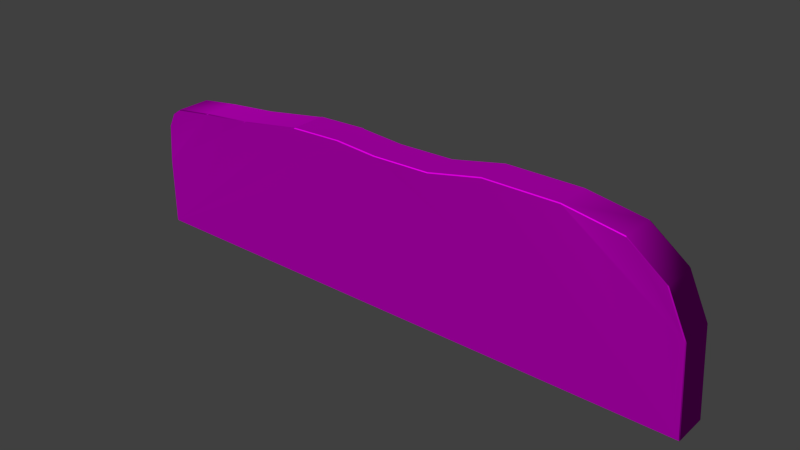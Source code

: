 # Source: decoration_buildings_wall_2.blend  (saved by Blender 2.70.0; exported with 4.5.12 LTS)
import bpy
from mathutils import Matrix  # noqa: F401  (used for matrix-valued properties, if any)

bpy.ops.wm.read_factory_settings(use_empty=True)
scene = bpy.context.scene
scene.name = 'Scene'

# ---- collections
col_collection_1 = bpy.data.collections.new('Collection 1'); scene.collection.children.link(col_collection_1)

# ---- images (referenced by path relative to the original .blend; pixels are not part of the script)
import os
ASSET_DIR = os.environ.get("B2B_ASSET_DIR", "")  # directory of the original .blend (textures are referenced by path, not embedded)
HERE = os.path.dirname(os.path.abspath(__file__))  # packed textures are extracted next to this script under _unpacked/

def load_image(name, relpath, width, height, colorspace="sRGB"):
    """Load a texture the original file referenced (path relative to the .blend, or extracted next to this script)."""
    p = next((c for c in (os.path.join(HERE, relpath), os.path.join(ASSET_DIR, relpath)) if relpath and os.path.exists(c)), "")
    if p:
        img = bpy.data.images.load(p, check_existing=True)
        img.name = name
    else:  # same state as the original file: an image datablock whose file is absent (Cycles renders it pink)
        img = bpy.data.images.new(name, width, height)
        img.source = "FILE"
        img.filepath = "//" + (relpath or name)
    img.colorspace_settings.name = colorspace
    return img
img_decoration_buildings_stone_1_normal_jpg = load_image('decoration_buildings_stone_1_normal.JPG', 'Texturen/decoration_buildings_stone_1_normal.JPG', 1024, 1024, 'sRGB')
img_decoration_buildings_stone_1_diffuse_jpg = load_image('decoration_buildings_stone_1_diffuse.JPG', 'Texturen/decoration_buildings_stone_1_diffuse.JPG', 1024, 1024, 'sRGB')

# ---- materials (node trees are filled in below, after node groups)
mat_decoration_buildings_wall_2_stone_1 = bpy.data.materials.new('decoration_buildings_wall_2_stone_1')
mat_decoration_buildings_wall_2_stone_1.alpha_threshold = 0.0
mat_decoration_buildings_wall_2_stone_1.roughness = 0.5
mat_decoration_buildings_wall_2_stone_1.line_color = (0.0, 0.0, 0.0, 1.0)

# ---- material node trees
mat_decoration_buildings_wall_2_stone_1.use_nodes = True; mat_decoration_buildings_wall_2_stone_1.node_tree.nodes.clear()
_N = mat_decoration_buildings_wall_2_stone_1.node_tree.nodes; _L = mat_decoration_buildings_wall_2_stone_1.node_tree.links
n0 = _N.new('ShaderNodeOutputMaterial'); n0.name = 'Material Output'; n0.location = (300, 300)
n1 = _N.new('ShaderNodeBsdfDiffuse'); n1.name = 'Diffuse BSDF'; n1.location = (10, 300)
n2 = _N.new('ShaderNodeTexImage'); n2.name = 'Image Texture.001'; n2.location = (-617, 52)
n2.width = 140
n2.image = img_decoration_buildings_stone_1_normal_jpg
n3 = _N.new('ShaderNodeTexCoord'); n3.name = 'Texture Coordinate'; n3.location = (-904, 283)
n4 = _N.new('ShaderNodeNormalMap'); n4.name = 'Normal Map'; n4.location = (-304, 30)
n5 = _N.new('ShaderNodeTexImage'); n5.name = 'Image Texture'; n5.location = (-605, 305)
n5.width = 140
n5.image = img_decoration_buildings_stone_1_diffuse_jpg
_L.new(n1.outputs[0], n0.inputs[0])
_L.new(n3.outputs[2], n5.inputs[0])
_L.new(n3.outputs[2], n2.inputs[0])
_L.new(n5.outputs[0], n1.inputs[0])
_L.new(n2.outputs[0], n4.inputs[1])
_L.new(n4.outputs[0], n1.inputs[2])
n0.is_active_output = True

# ---- world
world_world = bpy.data.worlds.new('World'); scene.world = world_world
world_world.color = (0.05088, 0.05088, 0.05088)
world_world.use_sun_shadow = False
world_world.sun_shadow_jitter_overblur = 0.0
world_world.cycles.sampling_method = 'MANUAL'
world_world.cycles.sample_map_resolution = 256

# ---- meshes
me_cube = bpy.data.meshes.new('Cube')
me_cube.from_pydata([(-4.631, 1.0, 3.62), (3.182, 0.02073, 3.964), (3.198, -5.625e-07, 3.942), (3.222, -5.552e-07, 3.937), (-4.631, 0.02073, 3.62), (-4.659, 3.971e-07, 3.596), (-4.631, 0.02073, 3.62), (-0.3624, 2.113e-07, 3.61), (-0.3949, 0.02073, 3.63), (-1.966, 0.02073, 3.591), (-2.009, 2.755e-07, 3.567), (-1.926, 2.755e-07, 3.571), (-3.16, 0.02073, 3.676), (-3.196, 2.81e-07, 3.652), (1.121, 0.02073, 3.951), (1.146, 1.386e-07, 3.93), (-6.48, 3.543e-07, 3.296), (-6.462, 0.02073, 3.318), (-6.502, 3.543e-07, 3.293), (-7.937, 3.447e-07, 3.142), (-7.915, 0.02073, 3.166), (-7.995, 3.451e-07, 3.129), (-9.124, 3.576e-07, 2.971), (-9.1, 0.02073, 3.0), (-9.4, 0.02073, 2.8), (-9.375, 3.576e-07, 2.804), (-9.542, 3.576e-07, 2.47), (-9.6, 0.02073, 2.4), (-9.578, 3.575e-07, 2.41), (-9.677, 3.575e-07, 1.324), (-9.7, 0.02073, 1.3), (-9.679, 3.576e-07, 1.313), (-9.679, 3.576e-07, -0.5749), (-9.7, 0.02073, -0.6), (-9.667, 3.576e-07, -0.6), (-9.671, 3.573e-07, -0.5845), (-9.673, 3.573e-07, -0.5822), (-9.675, 3.578e-07, -0.5792), (6.5, 0.02073, -0.6), (6.477, 3.513e-07, -0.5686), (6.484, 3.57e-07, -0.5866), (6.482, 3.573e-07, -0.5892), (6.481, 3.574e-07, -0.5908), (6.479, 3.576e-07, -0.6), (6.321, 3.513e-07, 1.815), (6.343, 0.02073, 1.8), (6.289, 3.576e-07, 1.865), (5.81, 0.02073, 2.931), (5.781, 3.421e-07, 2.943), (4.784, 3.56e-07, 3.689), (4.764, 0.02073, 3.713), (-4.678, 1.0, 3.581), (-4.631, 0.9692, 3.62), (-4.57, 1.0, 3.622), (-0.3949, 0.9692, 3.63), (-0.3528, 1.0, 3.604), (-2.016, 1.0, 3.563), (-1.966, 0.9692, 3.591), (-1.914, 1.0, 3.565), (-3.16, 0.9692, 3.676), (-3.202, 1.0, 3.648), (-3.19, 1.0, 3.675), (-3.19, 1.0, 3.675), (1.153, 1.0, 3.924), (1.121, 0.9692, 3.951), (-6.462, 0.9692, 3.318), (-6.492, 1.0, 3.282), (-6.522, 1.0, 3.281), (-7.915, 0.9692, 3.166), (-7.948, 1.0, 3.131), (-8.034, 1.0, 3.111), (-9.1, 0.9692, 3.0), (-9.135, 1.0, 2.957), (-9.4, 0.9692, 2.8), (-9.362, 1.0, 2.806), (-9.6, 0.9692, 2.4), (-9.514, 1.0, 2.503), (-9.568, 1.0, 2.415), (-9.7, 0.9692, 1.3), (-9.666, 1.0, 1.336), (-9.669, 1.0, 1.319), (-9.7, 0.9692, -0.6), (-9.669, 1.0, -0.5627), (-9.676, 1.0, -0.5803), (-9.674, 1.0, -0.5831), (-9.673, 1.0, -0.5853), (-9.669, 1.0, -0.6), (6.466, 1.0, -0.5533), (6.5, 0.9692, -0.6), (6.442, 1.0, -0.6), (6.448, 1.0, -0.5744), (6.451, 1.0, -0.5698), (6.456, 1.0, -0.5627), (6.343, 0.9692, 1.8), (6.31, 1.0, 1.822), (6.263, 1.0, 1.896), (5.81, 0.9692, 2.931), (5.767, 1.0, 2.949), (4.764, 0.9692, 3.713), (4.794, 1.0, 3.677), (3.182, 0.9692, 3.964), (3.241, 1.0, 3.923), (3.202, 1.0, 3.936)], [], [(32, 37, 5, 16), (42, 41, 7, 11), (10, 13, 36, 35), (91, 90, 58, 55), (59, 12, 9, 57), (19, 29, 31, 18), (21, 22, 26, 28), (26, 22, 25), (78, 81, 33, 30), (81, 86, 89, 88, 38, 43, 34, 33), (88, 93, 45, 38), (94, 87, 102, 101), (99, 95, 94, 101), (49, 46, 48), (49, 3, 44, 46), (71, 73, 24, 23), (67, 66, 82, 80), (0, 6, 12, 59, 62), (70, 77, 76, 72), (68, 71, 23, 20), (92, 91, 55, 63), (1, 100, 64, 14), (14, 64, 54, 8), (84, 83, 51, 53, 61, 60), (73, 75, 27, 24), (54, 57, 9, 8), (90, 89, 86, 85, 56, 58), (93, 96, 47, 45), (96, 98, 50, 47), (28, 29, 19, 21), (16, 18, 31, 32), (69, 67, 80, 79), (76, 74, 72), (77, 70, 69, 79), (99, 97, 95), (83, 82, 66, 51), (65, 68, 20, 17), (41, 40, 15, 7), (37, 36, 13, 5), (75, 78, 30, 27), (56, 85, 84, 60), (43, 42, 11, 10, 35, 34), (87, 92, 63, 102), (98, 100, 1, 50), (44, 3, 2, 39), (1, 2, 3), (4, 5, 6), (9, 10, 11), (16, 17, 18), (19, 20, 21), (26, 27, 28), (29, 30, 31), (32, 33, 34, 35, 36, 37), (38, 39, 40, 41, 42, 43), (44, 45, 46), (7, 15, 14, 8), (15, 2, 1, 14), (5, 13, 12, 6), (13, 10, 9, 12), (8, 9, 11, 7), (4, 17, 16, 5), (17, 20, 19, 18), (20, 23, 22, 21), (23, 24, 25, 22), (24, 27, 26, 25), (27, 30, 29, 28), (30, 33, 32, 31), (38, 45, 44, 39), (45, 47, 48, 46), (47, 50, 49, 48), (50, 1, 3, 49), (40, 39, 2, 15), (51, 52, 53), (56, 57, 58), (59, 60, 61, 62), (65, 66, 67), (68, 69, 70), (75, 76, 77), (78, 79, 80), (81, 82, 83, 84, 85, 86), (87, 88, 89, 90, 91, 92), (93, 94, 95), (100, 101, 102), (63, 55, 54, 64), (56, 60, 59, 57), (55, 58, 57, 54), (65, 52, 51, 66), (68, 65, 67, 69), (71, 68, 70, 72), (73, 71, 72, 74), (75, 73, 74, 76), (78, 75, 77, 79), (81, 78, 80, 82), (93, 88, 87, 94), (96, 93, 95, 97), (98, 96, 97, 99), (100, 98, 99, 101), (102, 63, 64, 100), (52, 65, 17, 4)])
me_cube.polygons.foreach_set('use_smooth', [True] * 99)
_uv = me_cube.uv_layers.new(name='UVMap')
_uv.uv.foreach_set('vector', [0.001451, 0.04345, 0.001715, 0.04318, 0.3112, 0.3008, 0.1989, 0.2823, 0.9987, 0.04246, 0.9987, 0.04256, 0.5764, 0.3017, 0.4799, 0.2993, 0.4748, 0.299, 0.4015, 0.3043, 0.001853, 0.043, 0.001938, 0.04285, 0.9968, 0.6036, 0.9966, 0.6039, 0.4806, 0.3485, 0.577, 0.3461, -0.0877, 0.6004, -0.1316, 0.6004, -0.1316, 0.5019, -0.0877, 0.5019, 0.109, 0.2728, 0.001591, 0.1606, 0.001451, 0.1599, 0.1975, 0.2821, 0.1054, 0.272, 0.03573, 0.2623, 0.009918, 0.2313, 0.007683, 0.2276, 0.009918, 0.2313, 0.03573, 0.2623, 0.02024, 0.252, -0.1311, 0.8779, -0.1311, 0.7216, -0.08724, 0.7216, -0.08724, 0.8779, 1.051, 1.362, 1.05, 1.36, 1.05, 0.03399, 1.051, 0.02924, 1.095, 0.02924, 1.096, 0.03095, 1.096, 1.359, 1.095, 1.362, -0.0877, -0.4645, -0.0877, -0.2666, -0.1316, -0.2666, -0.1316, -0.4645, 0.9881, 0.456, 0.9977, 0.6026, 0.7963, 0.3256, 0.7988, 0.3264, 0.8945, 0.3416, 0.9852, 0.4515, 0.9881, 0.456, 0.7988, 0.3264, 0.8939, 0.3066, 0.9868, 0.194, 0.9555, 0.2605, 0.8939, 0.3066, 0.7976, 0.3218, 0.9888, 0.1909, 0.9868, 0.194, -0.1311, 1.035, -0.1311, 1.006, -0.08724, 1.006, -0.08724, 1.035, 0.1963, 0.366, 0.1981, 0.366, 0.002074, 0.6032, 0.002074, 0.4871, -0.08627, 0.7215, -0.1316, 0.7215, -0.1316, 0.6004, -0.0877, 0.6004, -0.08627, 0.6029, 0.103, 0.3765, 0.008335, 0.4195, 0.01166, 0.414, 0.03501, 0.386, -0.1311, 1.134, -0.1311, 1.035, -0.08724, 1.035, -0.08724, 1.134, 0.9971, 0.6032, 0.9968, 0.6036, 0.577, 0.3461, 0.6699, 0.3264, -0.1316, 0.07553, -0.0877, 0.07553, -0.0877, 0.2452, -0.1316, 0.2452, -0.1316, 0.2452, -0.0877, 0.2452, -0.0877, 0.3726, -0.1316, 0.3726, 0.001764, 0.6045, 0.001634, 0.6043, 0.3101, 0.3475, 0.3167, 0.345, 0.4019, 0.3417, 0.4011, 0.3434, -0.1311, 1.006, -0.1311, 0.9688, -0.08724, 0.9688, -0.08724, 1.006, -0.0877, 0.3726, -0.0877, 0.5019, -0.1316, 0.5019, -0.1316, 0.3726, 0.9966, 0.6039, 0.9963, 0.6055, 0.002074, 0.6055, 0.001844, 0.6046, 0.4743, 0.3486, 0.4806, 0.3485, -0.0877, -0.2666, -0.0877, -0.1637, -0.1316, -0.1637, -0.1316, -0.2666, -0.0877, -0.1637, -0.0877, -0.05625, -0.1316, -0.05625, -0.1316, -0.1637, 0.007683, 0.2276, 0.001591, 0.1606, 0.109, 0.2728, 0.1054, 0.272, 0.1989, 0.2823, 0.1975, 0.2821, 0.001451, 0.1599, 0.001451, 0.04345, 0.1083, 0.3753, 0.1963, 0.366, 0.002074, 0.4871, 0.002282, 0.486, 0.01166, 0.414, 0.021, 0.3953, 0.03501, 0.386, 0.008335, 0.4195, 0.103, 0.3765, 0.1083, 0.3753, 0.002282, 0.486, 0.8945, 0.3416, 0.9546, 0.3865, 0.9852, 0.4515, 0.001634, 0.6043, 0.002074, 0.6032, 0.1981, 0.366, 0.3101, 0.3475, -0.1311, 1.254, -0.1311, 1.134, -0.08724, 1.134, -0.08724, 1.254, 0.9987, 0.04256, 0.9989, 0.04272, 0.6694, 0.3214, 0.5764, 0.3017, 0.001715, 0.04318, 0.001853, 0.043, 0.4015, 0.3043, 0.3112, 0.3008, -0.1311, 0.9688, -0.1311, 0.8779, -0.08724, 0.8779, -0.08724, 0.9688, 0.4743, 0.3486, 0.001844, 0.6046, 0.001764, 0.6045, 0.4011, 0.3434, 0.9985, 0.0419, 0.9987, 0.04246, 0.4799, 0.2993, 0.4748, 0.299, 0.001938, 0.04285, 0.00218, 0.0419, 0.9977, 0.6026, 0.9971, 0.6032, 0.6699, 0.3264, 0.7963, 0.3256, -0.0877, -0.05625, -0.0877, 0.07553, -0.1316, 0.07553, -0.1316, -0.05625, 0.9888, 0.1909, 0.7976, 0.3218, 0.7961, 0.3222, 0.9984, 0.04383, -0.1316, 0.07553, -0.1326, 0.07399, -0.1326, 0.07194, -0.08724, 1.407, -0.08628, 1.404, -0.08724, 1.407, -0.1316, 0.5019, -0.1326, 0.5055, -0.1326, 0.4986, 0.1989, 0.2823, 0.2, 0.2837, 0.1975, 0.2821, 0.109, 0.2728, 0.1103, 0.2743, 0.1054, 0.272, 0.009918, 0.2313, 0.006343, 0.227, 0.007683, 0.2276, 0.001591, 0.1606, 0.0001722, 0.1591, 0.001451, 0.1599, 0.001451, 0.04345, 0.0001722, 0.0419, 0.00218, 0.0419, 0.001938, 0.04285, 0.001853, 0.043, 0.001715, 0.04318, -0.1316, -0.4645, -0.1326, -0.4618, -0.1326, -0.4633, -0.1326, -0.4635, -0.1326, -0.4636, -0.1326, -0.4643, 0.9888, 0.1909, 0.9901, 0.19, 0.9868, 0.194, 0.5764, 0.3017, 0.6694, 0.3214, 0.6679, 0.3227, 0.5744, 0.3029, 0.6694, 0.3214, 0.7961, 0.3222, 0.7951, 0.3235, 0.6679, 0.3227, 0.3112, 0.3008, 0.4015, 0.3043, 0.4038, 0.3058, 0.313, 0.3023, 0.4015, 0.3043, 0.4748, 0.299, 0.4774, 0.3005, 0.4038, 0.3058, -0.1316, 0.3726, -0.1316, 0.5019, -0.1326, 0.4986, -0.1326, 0.37, -0.08724, 1.407, -0.08724, 1.254, -0.08628, 1.252, -0.08628, 1.404, -0.08724, 1.254, -0.08724, 1.134, -0.08629, 1.132, -0.08628, 1.25, -0.08724, 1.134, -0.08724, 1.035, -0.08629, 1.033, -0.08629, 1.127, -0.08724, 1.035, -0.08724, 1.006, -0.08629, 1.008, -0.08629, 1.032, -0.08724, 1.006, -0.08724, 0.9688, -0.08628, 0.9761, -0.08629, 1.007, -0.08724, 0.9688, -0.08724, 0.8779, -0.08628, 0.8801, -0.08628, 0.9698, -0.08724, 0.8779, -0.08724, 0.7216, -0.08628, 0.7237, -0.08628, 0.879, -0.1316, -0.4645, -0.1316, -0.2666, -0.1326, -0.2652, -0.1326, -0.4618, -0.1316, -0.2666, -0.1316, -0.1637, -0.1326, -0.1618, -0.1326, -0.2599, -0.1316, -0.1637, -0.1316, -0.05625, -0.1326, -0.05875, -0.1326, -0.1612, -0.1316, -0.05625, -0.1316, 0.07553, -0.1326, 0.07194, -0.1326, -0.05818, 0.9989, 0.04272, 0.9984, 0.04383, 0.7961, 0.3222, 0.6694, 0.3214, 0.3101, 0.3475, 0.313, 0.3451, 0.3167, 0.345, 0.4743, 0.3486, 0.4774, 0.3469, 0.4806, 0.3485, -0.0877, 0.6004, -0.08627, 0.6037, -0.08627, 0.6029, -0.08627, 0.6029, -0.1311, 1.254, -0.1326, 1.251, -0.1326, 1.249, -0.1311, 1.134, -0.1326, 1.131, -0.1326, 1.123, -0.1311, 0.9688, -0.1326, 0.9779, -0.1326, 0.9703, -0.1311, 0.8779, -0.1326, 0.8809, -0.1326, 0.8795, -0.1311, 0.7216, -0.1326, 0.7247, -0.1326, 0.7232, -0.1326, 0.723, -0.1326, 0.7228, -0.1326, 0.7216, 0.9977, 0.6026, 0.9998, 0.6055, 0.9963, 0.6055, 0.9966, 0.6039, 0.9968, 0.6036, 0.9971, 0.6032, -0.0877, -0.2666, -0.08627, -0.2638, -0.08627, -0.2566, -0.0877, 0.07553, -0.08627, 0.07067, -0.08627, 0.07388, 0.6699, 0.3264, 0.577, 0.3461, 0.5744, 0.3445, 0.6679, 0.3246, 0.4743, 0.3486, 0.4011, 0.3434, 0.4038, 0.3416, 0.4774, 0.3469, 0.577, 0.3461, 0.4806, 0.3485, 0.4774, 0.3469, 0.5744, 0.3445, -0.1311, 1.254, -0.1311, 1.407, -0.1326, 1.402, -0.1326, 1.251, -0.1311, 1.134, -0.1311, 1.254, -0.1326, 1.249, -0.1326, 1.131, -0.1311, 1.035, -0.1311, 1.134, -0.1326, 1.123, -0.1326, 1.032, -0.1311, 1.006, -0.1311, 1.035, -0.1326, 1.031, -0.1326, 1.008, -0.1311, 0.9688, -0.1311, 1.006, -0.1326, 1.007, -0.1326, 0.9796, -0.1311, 0.8779, -0.1311, 0.9688, -0.1326, 0.9703, -0.1326, 0.8811, -0.1311, 0.7216, -0.1311, 0.8779, -0.1326, 0.8795, -0.1326, 0.7247, -0.0877, -0.2666, -0.0877, -0.4645, -0.08627, -0.4604, -0.08627, -0.2646, -0.0877, -0.1637, -0.0877, -0.2666, -0.08627, -0.2566, -0.08627, -0.1608, -0.0877, -0.05625, -0.0877, -0.1637, -0.08627, -0.16, -0.08627, -0.05997, -0.0877, 0.07553, -0.0877, -0.05625, -0.08627, -0.05912, -0.08627, 0.07019, 0.7963, 0.3256, 0.6699, 0.3264, 0.6679, 0.3246, 0.7951, 0.3239, -0.1311, 1.407, -0.1311, 1.254, -0.08724, 1.254, -0.08724, 1.407])
me_cube.materials.append(mat_decoration_buildings_wall_2_stone_1)
me_cube.use_remesh_preserve_volume = False
me_cube.use_remesh_preserve_attributes = False
me_cube.use_mirror_vertex_groups = False
me_cube.update()

# ---- objects
ob_cube = bpy.data.objects.new('Cube', me_cube)

# ---- transforms, parenting, visibility, modifiers, constraints
ob_cube.location = (0.0, 0.0, 0.0)
ob_cube.lock_rotations_4d = False
ob_cube.empty_display_type = 'ARROWS'
ob_cube.lineart.crease_threshold = 0.0
_m = ob_cube.modifiers.new('EdgeSplit', 'EDGE_SPLIT')

# ---- collection membership
col_collection_1.objects.link(ob_cube)

# ---- scene / render settings (as saved in the file)
scene.frame_start = 1; scene.frame_end = 250; scene.frame_set(1)
scene.render.engine = 'CYCLES'
scene.render.resolution_percentage = 50
scene.render.dither_intensity = 0.0
scene.cycles.use_denoising = False
scene.cycles.samples = 10
scene.cycles.sampling_pattern = 'TABULATED_SOBOL'
scene.cycles.light_sampling_threshold = 0.0
scene.cycles.use_adaptive_sampling = False
scene.cycles.use_light_tree = False
scene.cycles.blur_glossy = 0.0
scene.cycles.volume_bounces = 1
scene.cycles.pixel_filter_type = 'GAUSSIAN'
scene.cycles.sample_clamp_indirect = 0.0
scene.view_settings.view_transform = 'Standard'
bpy.context.view_layer.update()

# ---- added for rendering (the .blend has no active camera and no usable light): camera, sun
cam_auto = bpy.data.cameras.new('AutoCamera')
cam_auto.lens = 50.0
cam_auto.sensor_width = 36.0
cam_auto.clip_end = 1000.0
ob_auto_camera = bpy.data.objects.new('AutoCamera', cam_auto)
scene.collection.objects.link(ob_auto_camera)
ob_auto_camera.location = (13.9996, -18.2195, 14.1616)
ob_auto_camera.rotation_euler = (1.09748, -7.21219e-08, 0.694738)
scene.camera = ob_auto_camera
light_auto_sun = bpy.data.lights.new('AutoSun', 'SUN')
light_auto_sun.energy = 3.0
light_auto_sun.angle = 0.0523599
ob_auto_sun = bpy.data.objects.new('AutoSun', light_auto_sun)
scene.collection.objects.link(ob_auto_sun)
ob_auto_sun.rotation_euler = (0.872665, 0.174533, 0.523599)
bpy.context.view_layer.update()
